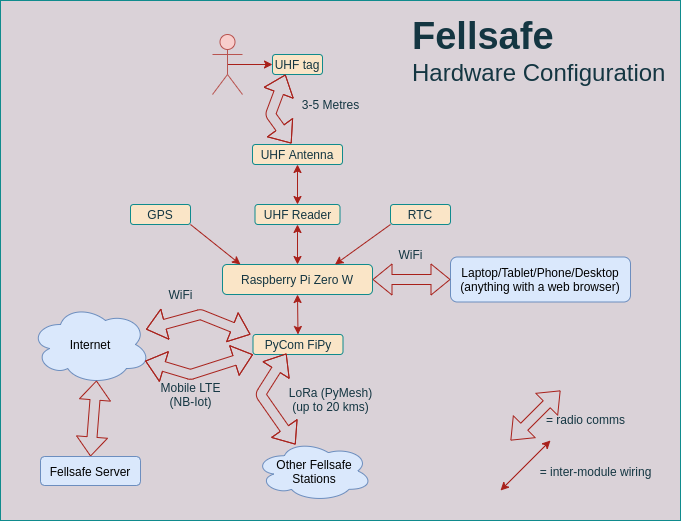

The diagram above was exported from draw.io. Its source (the exported page's mxGraphModel, read from the mxfile embedded in the PNG):
<mxGraphModel dx="798" dy="789" grid="1" gridSize="10" guides="1" tooltips="1" connect="1" arrows="1" fold="1" page="1" pageScale="1" pageWidth="827" pageHeight="1169" background="#DAD2D8" math="0" shadow="0">
  <root>
    <mxCell id="0" />
    <mxCell id="1" parent="0" />
    <mxCell id="54" value="" style="rounded=0;whiteSpace=wrap;html=1;sketch=0;strokeColor=#0F8B8D;fillColor=none;fontColor=#143642;" parent="1" vertex="1">
      <mxGeometry x="10" y="20" width="680" height="520" as="geometry" />
    </mxCell>
    <mxCell id="12" value="UHF tag" style="rounded=1;whiteSpace=wrap;html=1;fillColor=#FAE5C7;strokeColor=#0F8B8D;fontColor=#143642;" parent="1" vertex="1">
      <mxGeometry x="282" y="74" width="50" height="20" as="geometry" />
    </mxCell>
    <mxCell id="18" style="edgeStyle=orthogonalEdgeStyle;rounded=0;orthogonalLoop=1;jettySize=auto;html=1;exitX=0.5;exitY=0.5;exitDx=0;exitDy=0;exitPerimeter=0;entryX=0;entryY=0.5;entryDx=0;entryDy=0;labelBackgroundColor=#DAD2D8;strokeColor=#A8201A;fontColor=#143642;" parent="1" source="13" target="12" edge="1">
      <mxGeometry relative="1" as="geometry" />
    </mxCell>
    <mxCell id="13" value="" style="shape=umlActor;verticalLabelPosition=bottom;verticalAlign=top;html=1;outlineConnect=0;fillColor=#f8cecc;strokeColor=#b85450;" parent="1" vertex="1">
      <mxGeometry x="222" y="54" width="30" height="60" as="geometry" />
    </mxCell>
    <mxCell id="19" value="UHF Antenna" style="rounded=1;whiteSpace=wrap;html=1;fillColor=#FAE5C7;strokeColor=#0F8B8D;fontColor=#143642;" parent="1" vertex="1">
      <mxGeometry x="262" y="164" width="90" height="20" as="geometry" />
    </mxCell>
    <mxCell id="21" value="" style="shape=flexArrow;endArrow=classic;startArrow=classic;html=1;exitX=0.433;exitY=-0.05;exitDx=0;exitDy=0;exitPerimeter=0;labelBackgroundColor=#DAD2D8;strokeColor=#A8201A;fontColor=#143642;" parent="1" source="19" edge="1">
      <mxGeometry width="50" height="50" relative="1" as="geometry">
        <mxPoint x="302" y="154" as="sourcePoint" />
        <mxPoint x="295" y="94" as="targetPoint" />
        <Array as="points">
          <mxPoint x="280" y="134" />
        </Array>
      </mxGeometry>
    </mxCell>
    <mxCell id="24" value="3-5 Metres" style="text;html=1;resizable=0;autosize=1;align=center;verticalAlign=middle;points=[];fillColor=none;strokeColor=none;rounded=0;fontColor=#143642;" parent="1" vertex="1">
      <mxGeometry x="305" y="114" width="70" height="20" as="geometry" />
    </mxCell>
    <mxCell id="25" value="UHF Reader" style="rounded=1;whiteSpace=wrap;html=1;fillColor=#FAE5C7;strokeColor=#0F8B8D;fontColor=#143642;" parent="1" vertex="1">
      <mxGeometry x="264.5" y="224" width="85" height="20" as="geometry" />
    </mxCell>
    <mxCell id="26" value="" style="endArrow=classic;startArrow=classic;html=1;entryX=0.5;entryY=1;entryDx=0;entryDy=0;exitX=0.5;exitY=0;exitDx=0;exitDy=0;labelBackgroundColor=#DAD2D8;strokeColor=#A8201A;fontColor=#143642;" parent="1" source="25" target="19" edge="1">
      <mxGeometry width="50" height="50" relative="1" as="geometry">
        <mxPoint x="502" y="414" as="sourcePoint" />
        <mxPoint x="552" y="364" as="targetPoint" />
      </mxGeometry>
    </mxCell>
    <mxCell id="27" value="Raspberry Pi Zero W" style="rounded=1;whiteSpace=wrap;html=1;fillColor=#FAE5C7;strokeColor=#0F8B8D;fontColor=#143642;" parent="1" vertex="1">
      <mxGeometry x="232" y="284" width="150" height="30" as="geometry" />
    </mxCell>
    <mxCell id="28" value="" style="endArrow=classic;startArrow=classic;html=1;entryX=0.5;entryY=1;entryDx=0;entryDy=0;exitX=0.5;exitY=0;exitDx=0;exitDy=0;labelBackgroundColor=#DAD2D8;strokeColor=#A8201A;fontColor=#143642;" parent="1" source="27" target="25" edge="1">
      <mxGeometry width="50" height="50" relative="1" as="geometry">
        <mxPoint x="502" y="414" as="sourcePoint" />
        <mxPoint x="552" y="364" as="targetPoint" />
      </mxGeometry>
    </mxCell>
    <mxCell id="29" value="PyCom FiPy" style="rounded=1;whiteSpace=wrap;html=1;fillColor=#FAE5C7;strokeColor=#0F8B8D;fontColor=#143642;" parent="1" vertex="1">
      <mxGeometry x="262.5" y="354" width="90" height="20" as="geometry" />
    </mxCell>
    <mxCell id="30" value="" style="endArrow=classic;startArrow=classic;html=1;entryX=0.5;entryY=1;entryDx=0;entryDy=0;exitX=0.5;exitY=0;exitDx=0;exitDy=0;labelBackgroundColor=#DAD2D8;strokeColor=#A8201A;fontColor=#143642;" parent="1" source="29" target="27" edge="1">
      <mxGeometry width="50" height="50" relative="1" as="geometry">
        <mxPoint x="290" y="414" as="sourcePoint" />
        <mxPoint x="340" y="364" as="targetPoint" />
      </mxGeometry>
    </mxCell>
    <mxCell id="32" value="" style="shape=flexArrow;endArrow=classic;startArrow=classic;html=1;entryX=0.372;entryY=0.95;entryDx=0;entryDy=0;entryPerimeter=0;labelBackgroundColor=#DAD2D8;strokeColor=#A8201A;fontColor=#143642;exitX=0.345;exitY=0.066;exitDx=0;exitDy=0;exitPerimeter=0;" parent="1" source="55" target="29" edge="1">
      <mxGeometry width="50" height="50" relative="1" as="geometry">
        <mxPoint x="299.6153846153845" y="464" as="sourcePoint" />
        <mxPoint x="290" y="384" as="targetPoint" />
        <Array as="points">
          <mxPoint x="270" y="414" />
        </Array>
      </mxGeometry>
    </mxCell>
    <mxCell id="33" value="LoRa (PyMesh)&lt;br&gt;(up to 20 kms)" style="text;html=1;resizable=0;autosize=1;align=center;verticalAlign=middle;points=[];fillColor=none;strokeColor=none;rounded=0;fontColor=#143642;" parent="1" vertex="1">
      <mxGeometry x="290" y="404" width="100" height="30" as="geometry" />
    </mxCell>
    <mxCell id="34" value="Laptop/Tablet/Phone/Desktop&lt;br&gt;(anything with a web browser)" style="rounded=1;whiteSpace=wrap;html=1;fillColor=#dae8fc;strokeColor=#6c8ebf;" parent="1" vertex="1">
      <mxGeometry x="460" y="276.5" width="180" height="45" as="geometry" />
    </mxCell>
    <mxCell id="35" value="" style="shape=flexArrow;endArrow=classic;startArrow=classic;html=1;entryX=0;entryY=0.5;entryDx=0;entryDy=0;exitX=1;exitY=0.5;exitDx=0;exitDy=0;labelBackgroundColor=#DAD2D8;strokeColor=#A8201A;fontColor=#143642;" parent="1" source="27" target="34" edge="1">
      <mxGeometry width="50" height="50" relative="1" as="geometry">
        <mxPoint x="290" y="414" as="sourcePoint" />
        <mxPoint x="340" y="364" as="targetPoint" />
      </mxGeometry>
    </mxCell>
    <mxCell id="36" value="WiFi" style="text;html=1;resizable=0;autosize=1;align=center;verticalAlign=middle;points=[];fillColor=none;strokeColor=none;rounded=0;fontColor=#143642;" parent="1" vertex="1">
      <mxGeometry x="400" y="264" width="40" height="20" as="geometry" />
    </mxCell>
    <mxCell id="37" value="Internet" style="ellipse;shape=cloud;whiteSpace=wrap;html=1;fillColor=#dae8fc;strokeColor=#6c8ebf;" parent="1" vertex="1">
      <mxGeometry x="40" y="324" width="120" height="80" as="geometry" />
    </mxCell>
    <mxCell id="38" value="" style="shape=flexArrow;endArrow=classic;startArrow=classic;html=1;labelBackgroundColor=#DAD2D8;strokeColor=#A8201A;fontColor=#143642;" parent="1" source="37" edge="1">
      <mxGeometry width="50" height="50" relative="1" as="geometry">
        <mxPoint x="198" y="308.26" as="sourcePoint" />
        <mxPoint x="260" y="354" as="targetPoint" />
        <Array as="points">
          <mxPoint x="210" y="334" />
        </Array>
      </mxGeometry>
    </mxCell>
    <mxCell id="39" value="" style="shape=flexArrow;endArrow=classic;startArrow=classic;html=1;entryX=0;entryY=1;entryDx=0;entryDy=0;labelBackgroundColor=#DAD2D8;strokeColor=#A8201A;fontColor=#143642;" parent="1" source="37" target="29" edge="1">
      <mxGeometry width="50" height="50" relative="1" as="geometry">
        <mxPoint x="290" y="414" as="sourcePoint" />
        <mxPoint x="340" y="364" as="targetPoint" />
        <Array as="points">
          <mxPoint x="200" y="394" />
        </Array>
      </mxGeometry>
    </mxCell>
    <mxCell id="42" value="WiFi" style="text;html=1;resizable=0;autosize=1;align=center;verticalAlign=middle;points=[];fillColor=none;strokeColor=none;rounded=0;fontColor=#143642;" parent="1" vertex="1">
      <mxGeometry x="170" y="304" width="40" height="20" as="geometry" />
    </mxCell>
    <mxCell id="43" value="Mobile LTE&lt;br&gt;(NB-Iot)" style="text;html=1;resizable=0;autosize=1;align=center;verticalAlign=middle;points=[];fillColor=none;strokeColor=none;rounded=0;fontColor=#143642;" parent="1" vertex="1">
      <mxGeometry x="160" y="399" width="80" height="30" as="geometry" />
    </mxCell>
    <mxCell id="44" value="GPS" style="rounded=1;whiteSpace=wrap;html=1;fillColor=#FAE5C7;strokeColor=#0F8B8D;fontColor=#143642;" parent="1" vertex="1">
      <mxGeometry x="140" y="224" width="60" height="20" as="geometry" />
    </mxCell>
    <mxCell id="45" value="RTC" style="rounded=1;whiteSpace=wrap;html=1;fillColor=#FAE5C7;strokeColor=#0F8B8D;fontColor=#143642;" parent="1" vertex="1">
      <mxGeometry x="400" y="224" width="60" height="20" as="geometry" />
    </mxCell>
    <mxCell id="49" value="" style="endArrow=classic;html=1;exitX=0;exitY=1;exitDx=0;exitDy=0;labelBackgroundColor=#DAD2D8;strokeColor=#A8201A;fontColor=#143642;entryX=0.75;entryY=0;entryDx=0;entryDy=0;" parent="1" source="45" target="27" edge="1">
      <mxGeometry width="50" height="50" relative="1" as="geometry">
        <mxPoint x="290" y="414" as="sourcePoint" />
        <mxPoint x="340" y="364" as="targetPoint" />
      </mxGeometry>
    </mxCell>
    <mxCell id="50" value="" style="endArrow=classic;html=1;exitX=1;exitY=1;exitDx=0;exitDy=0;labelBackgroundColor=#DAD2D8;strokeColor=#A8201A;fontColor=#143642;" parent="1" source="44" edge="1">
      <mxGeometry width="50" height="50" relative="1" as="geometry">
        <mxPoint x="290" y="414" as="sourcePoint" />
        <mxPoint x="250" y="284" as="targetPoint" />
      </mxGeometry>
    </mxCell>
    <mxCell id="52" value="&lt;font&gt;&lt;b&gt;&lt;font style=&quot;font-size: 38px&quot;&gt;Fellsafe&lt;/font&gt;&lt;/b&gt;&lt;br&gt;&lt;/font&gt;&lt;div style=&quot;font-size: 24px&quot;&gt;&lt;font style=&quot;font-size: 24px&quot;&gt;Hardware Configuration&lt;/font&gt;&lt;/div&gt;" style="text;html=1;resizable=0;autosize=1;align=left;verticalAlign=middle;points=[];fillColor=none;strokeColor=none;rounded=0;fontColor=#143642;" parent="1" vertex="1">
      <mxGeometry x="420" y="50" width="270" height="40" as="geometry" />
    </mxCell>
    <mxCell id="55" value="Other Fellsafe Stations" style="ellipse;shape=cloud;whiteSpace=wrap;html=1;rounded=0;sketch=0;strokeColor=#6c8ebf;fillColor=#dae8fc;" parent="1" vertex="1">
      <mxGeometry x="264.5" y="460" width="117.5" height="61" as="geometry" />
    </mxCell>
    <mxCell id="57" value="" style="shape=flexArrow;endArrow=classic;startArrow=classic;html=1;strokeColor=#A8201A;fontColor=#143642;entryX=0.55;entryY=0.95;entryDx=0;entryDy=0;entryPerimeter=0;exitX=0.5;exitY=0;exitDx=0;exitDy=0;" parent="1" edge="1" target="37" source="61">
      <mxGeometry width="50" height="50" relative="1" as="geometry">
        <mxPoint x="75" y="464" as="sourcePoint" />
        <mxPoint x="125" y="414" as="targetPoint" />
      </mxGeometry>
    </mxCell>
    <mxCell id="58" value="= radio comms" style="text;html=1;resizable=0;autosize=1;align=center;verticalAlign=middle;points=[];fillColor=none;strokeColor=none;rounded=0;sketch=0;fontColor=#143642;" parent="1" vertex="1">
      <mxGeometry x="550" y="429" width="90" height="20" as="geometry" />
    </mxCell>
    <mxCell id="59" value="" style="endArrow=classic;startArrow=classic;html=1;strokeColor=#A8201A;fillColor=none;fontColor=#143642;" parent="1" edge="1">
      <mxGeometry width="50" height="50" relative="1" as="geometry">
        <mxPoint x="510" y="510" as="sourcePoint" />
        <mxPoint x="560" y="460" as="targetPoint" />
      </mxGeometry>
    </mxCell>
    <mxCell id="60" value="= inter-module wiring" style="text;html=1;resizable=0;autosize=1;align=center;verticalAlign=middle;points=[];fillColor=none;strokeColor=none;rounded=0;sketch=0;fontColor=#143642;" parent="1" vertex="1">
      <mxGeometry x="540" y="480.5" width="130" height="20" as="geometry" />
    </mxCell>
    <mxCell id="61" value="Fellsafe Server" style="rounded=1;whiteSpace=wrap;html=1;fillColor=#dae8fc;strokeColor=#6c8ebf;" vertex="1" parent="1">
      <mxGeometry x="50" y="476" width="100" height="29" as="geometry" />
    </mxCell>
    <mxCell id="63" value="" style="shape=flexArrow;endArrow=classic;startArrow=classic;html=1;strokeColor=#A8201A;fontColor=#143642;" edge="1" parent="1">
      <mxGeometry width="50" height="50" relative="1" as="geometry">
        <mxPoint x="520" y="460" as="sourcePoint" />
        <mxPoint x="570" y="410" as="targetPoint" />
      </mxGeometry>
    </mxCell>
  </root>
</mxGraphModel>